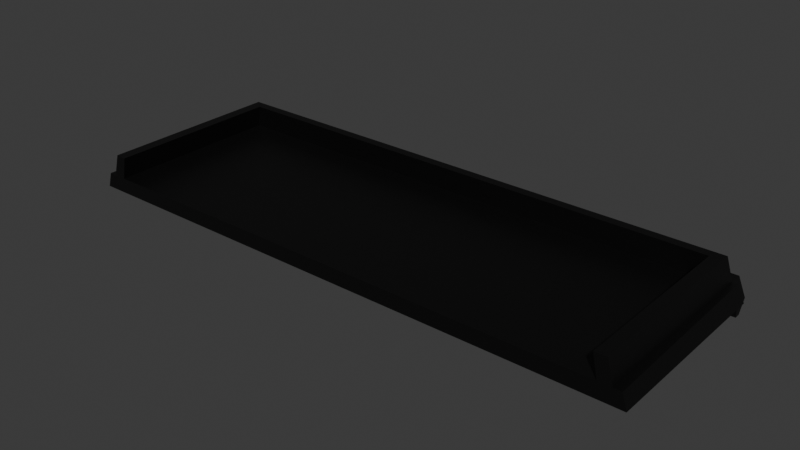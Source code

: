# Source: balcony_bottom_1.blend  (saved by Blender 4.5.88; exported with 4.5.12 LTS)
import bpy
from mathutils import Matrix  # noqa: F401  (used for matrix-valued properties, if any)

bpy.ops.wm.read_factory_settings(use_empty=True)
scene = bpy.context.scene
scene.name = 'Scene'

# ---- collections
col_collection = bpy.data.collections.new('Collection'); scene.collection.children.link(col_collection)

# ---- images (referenced by path relative to the original .blend; pixels are not part of the script)
import os
ASSET_DIR = os.environ.get("B2B_ASSET_DIR", "")  # directory of the original .blend (textures are referenced by path, not embedded)
HERE = os.path.dirname(os.path.abspath(__file__))  # packed textures are extracted next to this script under _unpacked/

def load_image(name, relpath, width, height, colorspace="sRGB"):
    """Load a texture the original file referenced (path relative to the .blend, or extracted next to this script)."""
    p = next((c for c in (os.path.join(HERE, relpath), os.path.join(ASSET_DIR, relpath)) if relpath and os.path.exists(c)), "")
    if p:
        img = bpy.data.images.load(p, check_existing=True)
        img.name = name
    else:  # same state as the original file: an image datablock whose file is absent (Cycles renders it pink)
        img = bpy.data.images.new(name, width, height)
        img.source = "FILE"
        img.filepath = "//" + (relpath or name)
    img.colorspace_settings.name = colorspace
    return img
img_balcony_bottom_1_color = load_image('balcony_bottom_1_color', '_unpacked/balcony_bottom_1_color.2a8f673b.png', 1024, 1024, 'sRGB')

# ---- materials (node trees are filled in below, after node groups)
mat_balconybottom1 = bpy.data.materials.new('BalconyBottom1')

# ---- material node trees
mat_balconybottom1.use_nodes = True; mat_balconybottom1.node_tree.nodes.clear()
_N = mat_balconybottom1.node_tree.nodes; _L = mat_balconybottom1.node_tree.links
n0 = _N.new('ShaderNodeBsdfPrincipled'); n0.name = 'Principled BSDF'; n0.location = (-200, 100)
n1 = _N.new('ShaderNodeOutputMaterial'); n1.name = 'Material Output'; n1.location = (200, 100)
n2 = _N.new('ShaderNodeTexImage'); n2.name = 'Image Texture'; n2.location = (-533, 57)
n2.image = img_balcony_bottom_1_color
_L.new(n0.outputs[0], n1.inputs[0])
_L.new(n2.outputs[0], n0.inputs[0])
n1.is_active_output = True

# ---- world
world_world = bpy.data.worlds.new('World'); scene.world = world_world
world_world.use_nodes = True; world_world.node_tree.nodes.clear()
_N = world_world.node_tree.nodes; _L = world_world.node_tree.links
n0 = _N.new('ShaderNodeOutputWorld'); n0.name = 'World Output'; n0.location = (200, 100)
n1 = _N.new('ShaderNodeBackground'); n1.name = 'Background'; n1.location = (-200, 100)
n1.inputs[0].default_value = (0.05088, 0.05088, 0.05088, 1.0)
_L.new(n1.outputs[0], n0.inputs[0])
n0.is_active_output = True
world_world.color = (0.05088, 0.05088, 0.05088)
world_world.sun_shadow_jitter_overblur = 0.0

# ---- meshes
me_cube_078 = bpy.data.meshes.new('Cube.078')
me_cube_078.from_pydata([(1.785, -0.6377, -0.07073), (1.738, -0.6377, 0.0253), (1.785, 0.5541, -0.07073), (1.785, 0.6403, -0.08812), (1.738, 0.6403, 0.0253), (1.785, 0.5541, -0.1682), (1.785, 0.5906, -0.1682), (1.739, 0.5541, 0.0253), (1.7, 0.5418, 0.1682), (1.656, 0.4916, 0.0253), (1.626, 0.4831, 0.1682), (1.656, -0.6377, 0.0253), (1.626, -0.6377, 0.1682), (1.699, -0.635, 0.1682), (1.77, 0.5541, 0.0253), (1.816, 0.5541, -0.07073), (1.816, -0.6377, -0.07073), (1.787, -0.6377, 0.0253), (0.0, -0.6384, 0.0253), (-1.785, -0.6377, -0.07073), (-1.738, -0.6377, 0.0253), (-1.785, 0.5541, -0.07073), (-1.785, 0.6403, -0.08812), (-1.738, 0.6403, 0.0253), (-1.785, 0.5541, -0.1682), (-1.785, 0.5906, -0.1682), (-1.739, 0.5541, 0.0253), (-1.7, 0.5418, 0.1682), (-1.656, 0.4916, 0.0253), (-1.626, 0.4831, 0.1682), (-1.656, -0.6377, 0.0253), (-1.626, -0.6377, 0.1682), (-1.699, -0.635, 0.1682), (-1.77, 0.5541, 0.0253), (-1.816, 0.5541, -0.07073), (-1.816, -0.6377, -0.07073), (-1.787, -0.6377, 0.0253)], [], [(26, 27, 8, 7), (1, 0, 16, 17), (21, 24, 5, 2), (6, 25, 22, 3), (7, 2, 3, 4), (3, 2, 5, 6), (19, 0, 1, 18, 20), (10, 29, 28, 9), (29, 10, 12, 13, 8, 27, 32, 31), (12, 11, 1, 13), (10, 9, 11, 12), (15, 14, 17, 16), (0, 2, 15, 16), (7, 1, 17, 14), (2, 7, 14, 15), (7, 8, 13, 1), (24, 25, 6, 5), (3, 22, 23, 4), (1, 11, 18), (4, 23, 26, 7), (0, 19, 21, 2), (20, 36, 35, 19), (26, 23, 22, 21), (22, 25, 24, 21), (31, 32, 20, 30), (29, 31, 30, 28), (34, 35, 36, 33), (19, 35, 34, 21), (26, 33, 36, 20), (21, 34, 33, 26), (26, 20, 32, 27), (20, 18, 30), (9, 28, 30, 18, 11)])
me_cube_078.polygons.foreach_set('use_smooth', [True] * 33)
_k = set([(0, 2), (0, 16), (0, 19), (1, 7), (1, 11), (1, 13), (1, 17), (1, 18), (2, 5), (2, 7), (2, 15), (2, 21), (3, 4), (3, 6), (3, 22), (4, 7), (4, 23), (5, 6), (5, 24), (6, 25), (7, 8), (7, 14), (7, 26), (8, 13), (8, 27), (9, 10), (9, 11), (9, 28), (10, 12), (10, 29), (11, 12), (11, 18), (12, 13), (14, 15), (14, 17), (15, 16), (16, 17), (18, 20), (18, 30), (19, 21), (19, 35), (20, 26), (20, 30), (20, 32), (20, 36), (21, 24), (21, 26), (21, 34), (22, 23), (22, 25), (23, 26), (24, 25), (26, 27), (26, 33), (27, 32), (28, 29), (28, 30), (29, 31), (30, 31), (31, 32), (33, 34), (33, 36), (34, 35), (35, 36)])
me_cube_078.attributes.new('sharp_edge', 'BOOLEAN', 'EDGE').data.foreach_set('value', [ (min(e.vertices), max(e.vertices)) in _k for e in me_cube_078.edges])
_uv = me_cube_078.uv_layers.new(name='UVMap')
_uv.uv.foreach_set('vector', [0.8531, 0.7514, 0.8227, 0.743, 0.8227, 0.01139, 0.8531, 0.002968, 0.9164, 0.01964, 0.8957, 0.009607, 0.8957, 0.002968, 0.9164, 0.009197, 0.9223, 0.002968, 0.9433, 0.002968, 0.9433, 0.7713, 0.9223, 0.7713, 0.8168, 0.002968, 0.8168, 0.7713, 0.7987, 0.7713, 0.7987, 0.002968, 0.4832, 0.7405, 0.4832, 0.7626, 0.4646, 0.7662, 0.4646, 0.7405, 0.4646, 0.7662, 0.4832, 0.7626, 0.4831, 0.7833, 0.4753, 0.7832, 0.8957, 0.7779, 0.8957, 0.009607, 0.9164, 0.01964, 0.9164, 0.3938, 0.9164, 0.7679, 0.859, 0.7094, 0.859, 0.009377, 0.8898, 0.002968, 0.8898, 0.7158, 0.5066, 0.7187, 0.5066, 0.01877, 0.2654, 0.01877, 0.266, 0.002999, 0.5193, 0.002968, 0.5193, 0.7345, 0.266, 0.7345, 0.2654, 0.7187, 0.5426, 0.7572, 0.5426, 0.7886, 0.5252, 0.7922, 0.5271, 0.7604, 0.3699, 0.9817, 0.3407, 0.9836, 0.3407, 0.7406, 0.3699, 0.7405, 0.3979, 0.997, 0.3759, 0.997, 0.3765, 0.7405, 0.3979, 0.7405, 0.002968, 0.7779, 0.2595, 0.7779, 0.2595, 0.7846, 0.002968, 0.7846, 0.4319, 0.997, 0.4319, 0.7405, 0.4423, 0.7405, 0.4386, 0.997, 0.5718, 0.78, 0.5718, 0.7572, 0.5778, 0.7601, 0.5778, 0.7829, 0.2971, 0.997, 0.2654, 0.9944, 0.2654, 0.7411, 0.2971, 0.7405, 0.9737, 0.002968, 0.9816, 0.002968, 0.9816, 0.7713, 0.9737, 0.7713, 0.7987, 0.002968, 0.7987, 0.7713, 0.7743, 0.7613, 0.7743, 0.01301, 0.7683, 0.7512, 0.7683, 0.7335, 0.7684, 0.3771, 0.9678, 0.003049, 0.9678, 0.7513, 0.9492, 0.7514, 0.9492, 0.002968, 0.002968, 0.7779, 0.002968, 0.009607, 0.2595, 0.009607, 0.2595, 0.7779, 0.9164, 0.7679, 0.9164, 0.7784, 0.8957, 0.7846, 0.8957, 0.7779, 0.4891, 0.7405, 0.5077, 0.7405, 0.5077, 0.7662, 0.4891, 0.7626, 0.5077, 0.7662, 0.4971, 0.7832, 0.4892, 0.7833, 0.4891, 0.7626, 0.5485, 0.7572, 0.5639, 0.7604, 0.5659, 0.7922, 0.5485, 0.7886, 0.859, 0.9629, 0.859, 0.7217, 0.8882, 0.7218, 0.8882, 0.9649, 0.4039, 0.997, 0.4039, 0.7405, 0.4253, 0.7405, 0.4259, 0.997, 0.002968, 0.009607, 0.002968, 0.002968, 0.2595, 0.002968, 0.2595, 0.009607, 0.4586, 0.997, 0.452, 0.997, 0.4482, 0.7405, 0.4587, 0.7405, 0.5897, 0.78, 0.5837, 0.7829, 0.5837, 0.7601, 0.5897, 0.7572, 0.3031, 0.997, 0.3031, 0.7405, 0.3348, 0.7411, 0.3348, 0.9944, 0.7683, 0.002968, 0.7684, 0.3771, 0.7683, 0.02071, 0.5252, 0.7335, 0.5252, 0.02071, 0.7683, 0.02071, 0.7684, 0.3771, 0.7683, 0.7335])
me_cube_078.materials.append(mat_balconybottom1)
me_cube_078.update()

# ---- objects
ob_balconybottom1 = bpy.data.objects.new('BalconyBottom1', me_cube_078)

# ---- transforms, parenting, visibility, modifiers, constraints
ob_balconybottom1.location = (0.0, 0.0, 0.0)

# ---- collection membership
col_collection.objects.link(ob_balconybottom1)

# ---- scene / render settings (as saved in the file)
scene.frame_start = 1; scene.frame_end = 250; scene.frame_set(1)
scene.render.engine = 'BLENDER_EEVEE_NEXT'
bpy.context.view_layer.update()

# ---- added for rendering (the .blend has no active camera and no usable light): camera, sun
cam_auto = bpy.data.cameras.new('AutoCamera')
cam_auto.lens = 50.0
cam_auto.sensor_width = 36.0
cam_auto.clip_end = 1000.0
ob_auto_camera = bpy.data.objects.new('AutoCamera', cam_auto)
scene.collection.objects.link(ob_auto_camera)
ob_auto_camera.location = (3.5759, -4.29011, 2.86072)
ob_auto_camera.rotation_euler = (1.09748, -7.21219e-08, 0.694738)
scene.camera = ob_auto_camera
light_auto_sun = bpy.data.lights.new('AutoSun', 'SUN')
light_auto_sun.energy = 3.0
light_auto_sun.angle = 0.0523599
ob_auto_sun = bpy.data.objects.new('AutoSun', light_auto_sun)
scene.collection.objects.link(ob_auto_sun)
ob_auto_sun.rotation_euler = (0.872665, 0.174533, 0.523599)
bpy.context.view_layer.update()
